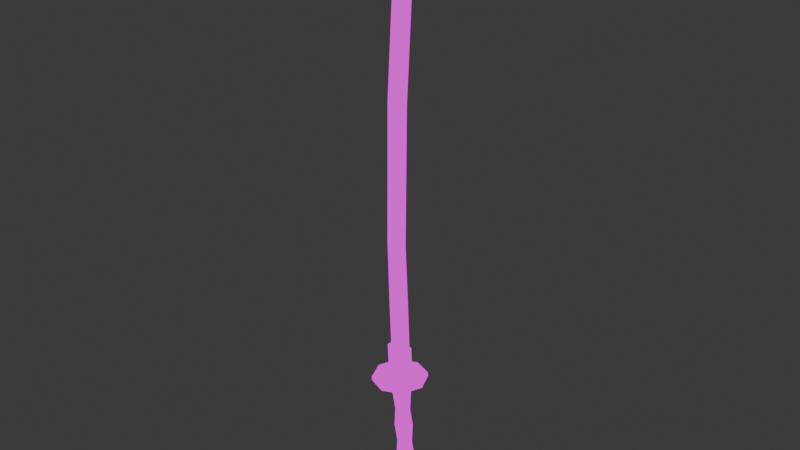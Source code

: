 # Source: Katana.blend  (saved by Blender 4.0.36; exported with 4.5.12 LTS)
import bpy
from mathutils import Matrix  # noqa: F401  (used for matrix-valued properties, if any)

bpy.ops.wm.read_factory_settings(use_empty=True)
scene = bpy.context.scene
scene.name = 'Scene'

# ---- collections
col_collection = bpy.data.collections.new('Collection'); scene.collection.children.link(col_collection)

# ---- images (referenced by path relative to the original .blend; pixels are not part of the script)
import os
ASSET_DIR = os.environ.get("B2B_ASSET_DIR", "")  # directory of the original .blend (textures are referenced by path, not embedded)
HERE = os.path.dirname(os.path.abspath(__file__))  # packed textures are extracted next to this script under _unpacked/

def load_image(name, relpath, width, height, colorspace="sRGB"):
    """Load a texture the original file referenced (path relative to the .blend, or extracted next to this script)."""
    p = next((c for c in (os.path.join(HERE, relpath), os.path.join(ASSET_DIR, relpath)) if relpath and os.path.exists(c)), "")
    if p:
        img = bpy.data.images.load(p, check_existing=True)
        img.name = name
    else:  # same state as the original file: an image datablock whose file is absent (Cycles renders it pink)
        img = bpy.data.images.new(name, width, height)
        img.source = "FILE"
        img.filepath = "//" + (relpath or name)
    img.colorspace_settings.name = colorspace
    return img
img_base_png = load_image('base.png', 'base.png', 1024, 1024, 'sRGB')

# ---- materials (node trees are filled in below, after node groups)
mat_material = bpy.data.materials.new('Material')
mat_material.alpha_threshold = 0.0
mat_material.use_transparent_shadow = False
mat_material.roughness = 0.5
mat_material.line_color = (0.0, 0.0, 0.0, 1.0)

# ---- material node trees
mat_material.use_nodes = True; mat_material.node_tree.nodes.clear()
_N = mat_material.node_tree.nodes; _L = mat_material.node_tree.links
n0 = _N.new('ShaderNodeOutputMaterial'); n0.name = 'Material Output'; n0.location = (300, 300)
n1 = _N.new('ShaderNodeEmission'); n1.name = 'Emission'; n1.location = (10, 300)
n2 = _N.new('ShaderNodeTexImage'); n2.name = 'Image Texture'; n2.location = (-280, 280)
n2.image = img_base_png
n2.interpolation = 'Closest'
_L.new(n1.outputs[0], n0.inputs[0])
_L.new(n2.outputs[0], n1.inputs[0])
n0.is_active_output = True

# ---- world
world_world = bpy.data.worlds.new('World'); scene.world = world_world
world_world.use_nodes = True; world_world.node_tree.nodes.clear()
_N = world_world.node_tree.nodes; _L = world_world.node_tree.links
n0 = _N.new('ShaderNodeOutputWorld'); n0.name = 'World Output'; n0.location = (300, 300)
n1 = _N.new('ShaderNodeBackground'); n1.name = 'Background'; n1.location = (10, 300)
n1.inputs[0].default_value = (0.05088, 0.05088, 0.05088, 1.0)
_L.new(n1.outputs[0], n0.inputs[0])
n0.is_active_output = True
world_world.color = (0.05088, 0.05088, 0.05088)
world_world.use_sun_shadow = False
world_world.sun_shadow_jitter_overblur = 0.0

# ---- meshes
me_cube = bpy.data.meshes.new('Cube')
me_cube.from_pydata([(0.05795, 0.01532, 0.9863), (0.05004, 0.01532, -0.07638), (0.05795, -0.01532, 0.9863), (0.05004, -0.01532, -0.07638), (-0.0948, 0.002922, 0.9863), (-0.1027, 0.002922, -0.07638), (-0.0948, -0.002922, 0.9863), (-0.1027, -0.002922, -0.07638), (0.09368, 0.02385, -1.186), (0.09368, -0.02385, -1.186), (-0.05889, 0.02385, -1.194), (-0.05889, -0.02385, -1.194), (0.06705, 0.02385, -0.5572), (-0.08544, 0.00455, -0.5635), (-0.08544, -0.00455, -0.5635), (0.06705, -0.02385, -0.5572), (0.1223, 0.009419, 2.182), (0.1223, -0.009419, 2.182), (-0.02731, 0.001797, 2.212), (-0.02731, -0.001797, 2.212), (0.1292, 0.001797, 2.463), (0.1292, -0.001797, 2.463), (0.03498, 0.001797, 2.351), (0.03498, -0.001797, 2.351), (0.01115, 0.2119, -1.204), (0.01095, 0.2119, -1.173), (0.161, 0.1498, -1.199), (0.1608, 0.1498, -1.168), (0.2231, 1.514e-07, -1.197), (0.2229, 1.514e-07, -1.166), (0.161, -0.1498, -1.199), (0.1608, -0.1498, -1.168), (0.01115, -0.2119, -1.204), (0.01095, -0.2119, -1.173), (-0.1387, -0.1498, -1.208), (-0.1389, -0.1498, -1.177), (-0.2008, 1.524e-07, -1.21), (-0.201, 1.524e-07, -1.179), (-0.1387, 0.1498, -1.208), (-0.1389, 0.1498, -1.177), (0.08671, 0.05531, -2.197), (0.01832, 0.05531, -1.187), (0.145, 0.03911, -2.19), (0.07705, 0.03911, -1.185), (0.1692, 2.723e-07, -2.187), (0.1014, 1.894e-07, -1.185), (0.145, -0.03911, -2.19), (0.07705, -0.03911, -1.185), (0.08671, -0.05531, -2.197), (0.01832, -0.05531, -1.187), (0.0284, -0.03911, -2.204), (-0.04042, -0.03911, -1.188), (0.004251, 2.723e-07, -2.207), (-0.06475, 1.88e-07, -1.188), (0.0284, 0.03911, -2.204), (-0.04042, 0.03911, -1.188), (0.09539, 0.04311, -2.251), (0.1408, 0.03048, -2.246), (0.1597, 2.731e-07, -2.243), (0.1408, -0.03048, -2.246), (0.09539, -0.04311, -2.251), (0.04994, -0.03048, -2.257), (0.03112, 2.731e-07, -2.259), (0.04994, 0.03048, -2.257), (0.09968, 0.01107, -2.283), (0.1113, 0.007826, -2.281), (0.1162, 2.747e-07, -2.281), (0.1113, -0.007825, -2.281), (0.09968, -0.01107, -2.283), (0.08801, -0.007825, -2.284), (0.08318, 2.748e-07, -2.285), (0.08801, 0.007826, -2.284), (0.07694, 0.04168, -2.053), (0.06717, 0.05531, -1.908), (0.0574, 0.04168, -1.764), (0.04763, 0.05531, -1.62), (0.03786, 0.04168, -1.475), (0.02809, 0.05531, -1.331), (0.08676, 0.03911, -1.329), (0.08833, 0.02819, -1.473), (0.1062, 0.03911, -1.616), (0.1077, 0.02819, -1.76), (0.1256, 0.03911, -1.903), (0.1272, 0.02819, -2.047), (0.1111, 2.012e-07, -1.328), (0.1071, 2.137e-07, -1.472), (0.1304, 2.249e-07, -1.614), (0.1265, 2.368e-07, -1.758), (0.1498, 2.486e-07, -1.9), (0.1459, 2.604e-07, -2.045), (0.08676, -0.03911, -1.329), (0.08833, -0.02819, -1.473), (0.1062, -0.03911, -1.616), (0.1077, -0.02819, -1.76), (0.1256, -0.03911, -1.903), (0.1272, -0.02819, -2.047), (0.02809, -0.05531, -1.331), (0.03786, -0.04168, -1.475), (0.04763, -0.05531, -1.62), (0.0574, -0.04168, -1.764), (0.06717, -0.05531, -1.908), (0.07694, -0.04168, -2.053), (-0.03059, -0.03911, -1.333), (-0.01261, -0.02819, -1.478), (-0.01092, -0.03911, -1.623), (0.007054, -0.02819, -1.768), (0.008739, -0.03911, -1.914), (0.02672, -0.02819, -2.058), (-0.05489, 2e-07, -1.334), (-0.03143, 2.125e-07, -1.479), (-0.03518, 2.241e-07, -1.625), (-0.01172, 2.362e-07, -1.77), (-0.01546, 2.482e-07, -1.916), (0.007997, 2.603e-07, -2.061), (-0.03059, 0.03911, -1.333), (-0.01261, 0.02819, -1.478), (-0.01092, 0.03911, -1.623), (0.007054, 0.02819, -1.768), (0.008739, 0.03911, -1.914), (0.02672, 0.02819, -2.058), (0.01112, 0.1345, -1.198), (0.1063, 0.09512, -1.195), (0.1061, 0.09512, -1.175), (0.01099, 0.1345, -1.178), (0.1457, 1.499e-07, -1.194), (0.1455, 1.499e-07, -1.174), (0.1063, -0.09512, -1.195), (0.1061, -0.09512, -1.175), (0.01112, -0.1345, -1.198), (0.01099, -0.1345, -1.178), (-0.08403, -0.09512, -1.201), (-0.08416, -0.09512, -1.181), (-0.1234, 1.505e-07, -1.202), (-0.1236, 1.505e-07, -1.182), (-0.08403, 0.09512, -1.201), (-0.08416, 0.09512, -1.181), (0.08223, 0.02385, -0.9159), (-0.0703, -0.00455, -0.9228), (-0.0703, 0.00455, -0.9228), (0.08223, -0.02385, -0.9159), (-0.0684, 0.03332, -1.194), (-0.0684, -0.03332, -1.194), (0.1031, 0.03336, -1.186), (0.1031, -0.03336, -1.186), (0.09173, 0.03333, -0.9155), (-0.07978, -0.03336, -0.9232), (-0.07978, 0.03336, -0.9232), (0.09173, -0.03333, -0.9155)], [], [(0, 4, 18, 16), (3, 2, 6, 7), (7, 6, 4, 5), (9, 8, 142, 143), (1, 0, 2, 3), (5, 4, 0, 1), (10, 8, 9, 11), (137, 138, 146, 145), (138, 136, 144, 146), (10, 11, 141, 140), (1, 3, 15, 12), (7, 5, 13, 14), (3, 7, 14, 15), (5, 1, 12, 13), (18, 19, 23, 22), (6, 2, 17, 19), (4, 6, 19, 18), (2, 0, 16, 17), (20, 22, 23, 21), (19, 17, 21, 23), (16, 18, 22, 20), (17, 16, 20, 21), (24, 25, 27, 26), (26, 27, 29, 28), (28, 29, 31, 30), (30, 31, 33, 32), (32, 33, 35, 34), (34, 35, 37, 36), (35, 33, 129, 131), (36, 37, 39, 38), (38, 39, 25, 24), (32, 34, 130, 128), (77, 41, 43, 78), (78, 43, 45, 84), (84, 45, 47, 90), (90, 47, 49, 96), (96, 49, 51, 102), (102, 51, 53, 108), (43, 41, 55, 53, 51, 49, 47, 45), (108, 53, 55, 114), (114, 55, 41, 77), (50, 52, 62, 61), (59, 60, 68, 67), (46, 48, 60, 59), (52, 54, 63, 62), (42, 44, 58, 57), (48, 50, 61, 60), (54, 40, 56, 63), (40, 42, 57, 56), (44, 46, 59, 58), (64, 65, 66, 67, 68, 69, 70, 71), (57, 58, 66, 65), (62, 63, 71, 70), (60, 61, 69, 68), (58, 59, 67, 66), (56, 57, 65, 64), (63, 56, 64, 71), (61, 62, 70, 69), (54, 119, 72, 40), (119, 118, 73, 72), (118, 117, 74, 73), (117, 116, 75, 74), (116, 115, 76, 75), (115, 114, 77, 76), (52, 113, 119, 54), (113, 112, 118, 119), (112, 111, 117, 118), (111, 110, 116, 117), (110, 109, 115, 116), (109, 108, 114, 115), (50, 107, 113, 52), (107, 106, 112, 113), (106, 105, 111, 112), (105, 104, 110, 111), (104, 103, 109, 110), (103, 102, 108, 109), (48, 101, 107, 50), (101, 100, 106, 107), (100, 99, 105, 106), (99, 98, 104, 105), (98, 97, 103, 104), (97, 96, 102, 103), (46, 95, 101, 48), (95, 94, 100, 101), (94, 93, 99, 100), (93, 92, 98, 99), (92, 91, 97, 98), (91, 90, 96, 97), (44, 89, 95, 46), (89, 88, 94, 95), (88, 87, 93, 94), (87, 86, 92, 93), (86, 85, 91, 92), (85, 84, 90, 91), (42, 83, 89, 44), (83, 82, 88, 89), (82, 81, 87, 88), (81, 80, 86, 87), (80, 79, 85, 86), (79, 78, 84, 85), (40, 72, 83, 42), (72, 73, 82, 83), (73, 74, 81, 82), (74, 75, 80, 81), (75, 76, 79, 80), (76, 77, 78, 79), (122, 123, 135, 133, 131, 129, 127, 125), (120, 121, 124, 126, 128, 130, 132, 134), (28, 30, 126, 124), (38, 24, 120, 134), (24, 26, 121, 120), (31, 29, 125, 127), (25, 39, 135, 123), (27, 25, 123, 122), (34, 36, 132, 130), (37, 35, 131, 133), (30, 32, 128, 126), (33, 31, 127, 129), (26, 28, 124, 121), (36, 38, 134, 132), (29, 27, 122, 125), (39, 37, 133, 135), (12, 15, 139, 136), (14, 13, 138, 137), (15, 14, 137, 139), (13, 12, 136, 138), (146, 144, 142, 140), (147, 145, 141, 143), (145, 146, 140, 141), (144, 147, 143, 142), (8, 10, 140, 142), (139, 137, 145, 147), (136, 139, 147, 144), (11, 9, 143, 141)])
me_cube.polygons.foreach_set('use_smooth', [True] * 134)
_uv = me_cube.uv_layers.new(name='UVMap')
_uv.uv.foreach_set('vector', [0.1148, 0.4361, 0.06996, 0.4368, 0.08477, 0.07736, 0.1288, 0.08572, 0.0163, 0.7474, 0.01828, 0.4361, 0.06309, 0.4368, 0.06111, 0.7481, 0.137, 0.7489, 0.137, 0.4376, 0.1387, 0.4376, 0.1387, 0.7489, 0.3118, 0.3891, 0.3257, 0.3891, 0.3285, 0.3919, 0.309, 0.3919, 0.1485, 0.7476, 0.1485, 0.4363, 0.1575, 0.4363, 0.1575, 0.7476, 0.07194, 0.7481, 0.06996, 0.4368, 0.1148, 0.4361, 0.1167, 0.7474, 0.3257, 0.3445, 0.3257, 0.3891, 0.3118, 0.3891, 0.3118, 0.3445, 0.35, 0.3889, 0.3527, 0.3889, 0.3611, 0.3917, 0.3416, 0.3917, 0.3527, 0.3889, 0.3583, 0.3442, 0.3611, 0.3414, 0.3611, 0.3917, 0.3257, 0.3445, 0.3118, 0.3445, 0.309, 0.3417, 0.3285, 0.3417, 0.1485, 0.7476, 0.1575, 0.7476, 0.16, 0.8884, 0.146, 0.8884, 0.137, 0.7489, 0.1387, 0.7489, 0.1392, 0.8914, 0.1365, 0.8914, 0.0163, 0.7474, 0.06111, 0.7481, 0.05407, 0.8907, 0.009334, 0.8882, 0.07194, 0.7481, 0.1167, 0.7474, 0.1237, 0.8882, 0.07898, 0.8907, 0.1383, 0.07794, 0.1373, 0.07794, 0.1373, 0.03689, 0.1383, 0.03689, 0.06309, 0.4368, 0.01828, 0.4361, 0.004287, 0.08572, 0.04828, 0.07736, 0.1387, 0.4376, 0.137, 0.4376, 0.1373, 0.07794, 0.1383, 0.07794, 0.1575, 0.4363, 0.1485, 0.4363, 0.1503, 0.08577, 0.1558, 0.08577, 0.1383, 0.003436, 0.1383, 0.03689, 0.1373, 0.03689, 0.1373, 0.003436, 0.04828, 0.07736, 0.004287, 0.08572, 0.003436, 0.003436, 0.03059, 0.03654, 0.1288, 0.08572, 0.08477, 0.07736, 0.1025, 0.03654, 0.1296, 0.003436, 0.1558, 0.08577, 0.1503, 0.08577, 0.1525, 0.003436, 0.1535, 0.003436, 0.3344, 0.2906, 0.3253, 0.2903, 0.3256, 0.2467, 0.3347, 0.2469, 0.3586, 0.2467, 0.3677, 0.2467, 0.3686, 0.2906, 0.3595, 0.2906, 0.3595, 0.2906, 0.3686, 0.2906, 0.3677, 0.3345, 0.3586, 0.3345, 0.309, 0.2469, 0.3181, 0.2467, 0.3184, 0.2903, 0.3093, 0.2906, 0.3093, 0.2906, 0.3184, 0.2903, 0.3181, 0.3346, 0.309, 0.3348, 0.3507, 0.3345, 0.3416, 0.3345, 0.3426, 0.2906, 0.3517, 0.2906, 0.309, 0.08465, 0.309, 0.0371, 0.3299, 0.04582, 0.3299, 0.076, 0.3517, 0.2906, 0.3426, 0.2906, 0.3416, 0.2467, 0.3507, 0.2467, 0.3347, 0.3348, 0.3256, 0.3346, 0.3253, 0.2903, 0.3344, 0.2906, 0.3426, 0.2398, 0.309, 0.2063, 0.3299, 0.1976, 0.3512, 0.2189, 0.2254, 0.04652, 0.2254, 0.004132, 0.2425, 0.004974, 0.2425, 0.04711, 0.2792, 0.04572, 0.2792, 0.003727, 0.2906, 0.003436, 0.2906, 0.04533, 0.2906, 0.04533, 0.2906, 0.003436, 0.3021, 0.003727, 0.3021, 0.04572, 0.1669, 0.04711, 0.1669, 0.004974, 0.184, 0.004132, 0.184, 0.04652, 0.184, 0.04652, 0.184, 0.004132, 0.2013, 0.003436, 0.2013, 0.04607, 0.2494, 0.04589, 0.2494, 0.003436, 0.2609, 0.003789, 0.2609, 0.04634, 0.4332, 0.2566, 0.4332, 0.2745, 0.424, 0.2898, 0.4111, 0.2937, 0.4019, 0.2837, 0.4019, 0.2659, 0.4111, 0.2505, 0.424, 0.2467, 0.2609, 0.04634, 0.2609, 0.003789, 0.2723, 0.003436, 0.2723, 0.04589, 0.2081, 0.04607, 0.2081, 0.003436, 0.2254, 0.004132, 0.2254, 0.04652, 0.2494, 0.3006, 0.2609, 0.3016, 0.2609, 0.3167, 0.2519, 0.3159, 0.1692, 0.3163, 0.1826, 0.3169, 0.1821, 0.3264, 0.1787, 0.3262, 0.1669, 0.3, 0.184, 0.3008, 0.1826, 0.3169, 0.1692, 0.3163, 0.2609, 0.3016, 0.2723, 0.3006, 0.2698, 0.3159, 0.2609, 0.3167, 0.2792, 0.2977, 0.2906, 0.2967, 0.2906, 0.3133, 0.2817, 0.3141, 0.184, 0.3008, 0.2012, 0.3019, 0.196, 0.3177, 0.1826, 0.3169, 0.2082, 0.3019, 0.2254, 0.3008, 0.2268, 0.3169, 0.2134, 0.3177, 0.2254, 0.3008, 0.2425, 0.3, 0.2402, 0.3163, 0.2268, 0.3169, 0.2906, 0.2967, 0.3021, 0.2977, 0.2996, 0.3141, 0.2906, 0.3133, 0.4168, 0.3532, 0.415, 0.3562, 0.4124, 0.357, 0.4106, 0.355, 0.4106, 0.3514, 0.4124, 0.3484, 0.415, 0.3477, 0.4168, 0.3496, 0.4191, 0.3662, 0.4091, 0.3691, 0.4124, 0.357, 0.415, 0.3562, 0.4191, 0.3329, 0.4263, 0.3406, 0.4168, 0.3496, 0.415, 0.3477, 0.4019, 0.3476, 0.4091, 0.3358, 0.4124, 0.3484, 0.4106, 0.3514, 0.4091, 0.3691, 0.4019, 0.3614, 0.4106, 0.355, 0.4124, 0.357, 0.2268, 0.3169, 0.2402, 0.3163, 0.2307, 0.3262, 0.2273, 0.3264, 0.4263, 0.3406, 0.4263, 0.3544, 0.4168, 0.3532, 0.4168, 0.3496, 0.4091, 0.3358, 0.4191, 0.3329, 0.415, 0.3477, 0.4124, 0.3484, 0.2082, 0.3019, 0.2105, 0.2593, 0.2253, 0.2585, 0.2254, 0.3008, 0.2105, 0.2593, 0.2081, 0.2166, 0.2254, 0.2161, 0.2253, 0.2585, 0.2081, 0.2166, 0.2105, 0.174, 0.2253, 0.1737, 0.2254, 0.2161, 0.2105, 0.174, 0.2081, 0.1313, 0.2254, 0.1313, 0.2253, 0.1737, 0.2081, 0.1313, 0.2105, 0.08875, 0.2253, 0.08897, 0.2254, 0.1313, 0.2105, 0.08875, 0.2081, 0.04607, 0.2254, 0.04652, 0.2253, 0.08897, 0.2609, 0.3016, 0.2609, 0.2587, 0.2691, 0.2579, 0.2723, 0.3006, 0.2609, 0.2587, 0.2609, 0.2165, 0.2723, 0.2157, 0.2691, 0.2579, 0.2609, 0.2165, 0.2609, 0.1736, 0.2691, 0.173, 0.2723, 0.2157, 0.2609, 0.1736, 0.2609, 0.1314, 0.2723, 0.1308, 0.2691, 0.173, 0.2609, 0.1314, 0.2609, 0.08851, 0.2691, 0.08811, 0.2723, 0.1308, 0.2609, 0.08851, 0.2609, 0.04634, 0.2723, 0.04589, 0.2691, 0.08811, 0.2494, 0.3006, 0.2526, 0.2579, 0.2609, 0.2587, 0.2609, 0.3016, 0.2526, 0.2579, 0.2494, 0.2157, 0.2609, 0.2165, 0.2609, 0.2587, 0.2494, 0.2157, 0.2526, 0.173, 0.2609, 0.1736, 0.2609, 0.2165, 0.2526, 0.173, 0.2494, 0.1308, 0.2609, 0.1314, 0.2609, 0.1736, 0.2494, 0.1308, 0.2526, 0.08811, 0.2609, 0.08851, 0.2609, 0.1314, 0.2526, 0.08811, 0.2494, 0.04589, 0.2609, 0.04634, 0.2609, 0.08851, 0.184, 0.3008, 0.184, 0.2585, 0.1989, 0.2593, 0.2012, 0.3019, 0.184, 0.2585, 0.184, 0.2161, 0.2012, 0.2166, 0.1989, 0.2593, 0.184, 0.2161, 0.184, 0.1737, 0.1989, 0.174, 0.2012, 0.2166, 0.184, 0.1737, 0.184, 0.1313, 0.2013, 0.1313, 0.1989, 0.174, 0.184, 0.1313, 0.184, 0.08897, 0.1989, 0.08875, 0.2013, 0.1313, 0.184, 0.08897, 0.184, 0.04652, 0.2013, 0.04607, 0.1989, 0.08875, 0.1669, 0.3, 0.1693, 0.2579, 0.184, 0.2585, 0.184, 0.3008, 0.1693, 0.2579, 0.1669, 0.2157, 0.184, 0.2161, 0.184, 0.2585, 0.1669, 0.2157, 0.1693, 0.1736, 0.184, 0.1737, 0.184, 0.2161, 0.1693, 0.1736, 0.1669, 0.1314, 0.184, 0.1313, 0.184, 0.1737, 0.1669, 0.1314, 0.1693, 0.0893, 0.184, 0.08897, 0.184, 0.1313, 0.1693, 0.0893, 0.1669, 0.04711, 0.184, 0.04652, 0.184, 0.08897, 0.2906, 0.2967, 0.2906, 0.2551, 0.2989, 0.2559, 0.3021, 0.2977, 0.2906, 0.2551, 0.2906, 0.2129, 0.3021, 0.2137, 0.2989, 0.2559, 0.2906, 0.2129, 0.2906, 0.1713, 0.2989, 0.1719, 0.3021, 0.2137, 0.2906, 0.1713, 0.2906, 0.1291, 0.3021, 0.1297, 0.2989, 0.1719, 0.2906, 0.1291, 0.2906, 0.08756, 0.2989, 0.08792, 0.3021, 0.1297, 0.2906, 0.08756, 0.2906, 0.04533, 0.3021, 0.04572, 0.2989, 0.08792, 0.2792, 0.2977, 0.2824, 0.2559, 0.2906, 0.2551, 0.2906, 0.2967, 0.2824, 0.2559, 0.2792, 0.2137, 0.2906, 0.2129, 0.2906, 0.2551, 0.2792, 0.2137, 0.2824, 0.1719, 0.2906, 0.1713, 0.2906, 0.2129, 0.2824, 0.1719, 0.2792, 0.1297, 0.2906, 0.1291, 0.2906, 0.1713, 0.2792, 0.1297, 0.2824, 0.08792, 0.2906, 0.08756, 0.2906, 0.1291, 0.2824, 0.08792, 0.2792, 0.04572, 0.2906, 0.04533, 0.2906, 0.08756, 0.2254, 0.3008, 0.2253, 0.2585, 0.2401, 0.2579, 0.2425, 0.3, 0.2253, 0.2585, 0.2254, 0.2161, 0.2425, 0.2157, 0.2401, 0.2579, 0.2254, 0.2161, 0.2253, 0.1737, 0.2401, 0.1736, 0.2425, 0.2157, 0.2253, 0.1737, 0.2254, 0.1313, 0.2425, 0.1314, 0.2401, 0.1736, 0.2254, 0.1313, 0.2253, 0.08897, 0.2401, 0.0893, 0.2425, 0.1314, 0.2253, 0.08897, 0.2254, 0.04652, 0.2425, 0.04711, 0.2401, 0.0893, 0.4027, 0.04578, 0.4027, 0.07596, 0.3814, 0.09732, 0.3512, 0.09734, 0.3299, 0.076, 0.3299, 0.04582, 0.3512, 0.02446, 0.3814, 0.02444, 0.3814, 0.1461, 0.4027, 0.1674, 0.4027, 0.1976, 0.3814, 0.2189, 0.3512, 0.2189, 0.3299, 0.1976, 0.3299, 0.1674, 0.3512, 0.1461, 0.4237, 0.2062, 0.3901, 0.2398, 0.3814, 0.2189, 0.4027, 0.1976, 0.3426, 0.1251, 0.3901, 0.1251, 0.3814, 0.1461, 0.3512, 0.1461, 0.3901, 0.1251, 0.4237, 0.1587, 0.4027, 0.1674, 0.3814, 0.1461, 0.3426, 0.003463, 0.3901, 0.003436, 0.3814, 0.02444, 0.3512, 0.02446, 0.4237, 0.08459, 0.3901, 0.1182, 0.3814, 0.09732, 0.4027, 0.07596, 0.4237, 0.03704, 0.4237, 0.08459, 0.4027, 0.07596, 0.4027, 0.04578, 0.309, 0.2063, 0.309, 0.1587, 0.3299, 0.1674, 0.3299, 0.1976, 0.3426, 0.1183, 0.309, 0.08465, 0.3299, 0.076, 0.3512, 0.09734, 0.3901, 0.2398, 0.3426, 0.2398, 0.3512, 0.2189, 0.3814, 0.2189, 0.309, 0.0371, 0.3426, 0.003463, 0.3512, 0.02446, 0.3299, 0.04582, 0.4237, 0.1587, 0.4237, 0.2062, 0.4027, 0.1976, 0.4027, 0.1674, 0.309, 0.1587, 0.3426, 0.1251, 0.3512, 0.1461, 0.3299, 0.1674, 0.3901, 0.003436, 0.4237, 0.03704, 0.4027, 0.04578, 0.3814, 0.02444, 0.3901, 0.1182, 0.3426, 0.1183, 0.3512, 0.09734, 0.3814, 0.09732, 0.146, 0.8884, 0.16, 0.8884, 0.16, 0.9934, 0.146, 0.9934, 0.1365, 0.8914, 0.1392, 0.8914, 0.1392, 0.9966, 0.1365, 0.9966, 0.009334, 0.8882, 0.05407, 0.8907, 0.04818, 0.9959, 0.003436, 0.9932, 0.07898, 0.8907, 0.1237, 0.8882, 0.1296, 0.9932, 0.08487, 0.9959, 0.1669, 0.3334, 0.2172, 0.3332, 0.2172, 0.4126, 0.1669, 0.4129, 0.2494, 0.3236, 0.2997, 0.3237, 0.2997, 0.4032, 0.2494, 0.4029, 0.3755, 0.2467, 0.395, 0.2467, 0.395, 0.326, 0.3755, 0.326, 0.3755, 0.3329, 0.395, 0.3329, 0.395, 0.4121, 0.3755, 0.4121, 0.3257, 0.3891, 0.3257, 0.3445, 0.3285, 0.3417, 0.3285, 0.3919, 0.3443, 0.3442, 0.35, 0.3889, 0.3416, 0.3917, 0.3416, 0.3414, 0.3583, 0.3442, 0.3443, 0.3442, 0.3416, 0.3414, 0.3611, 0.3414, 0.3118, 0.3445, 0.3118, 0.3891, 0.309, 0.3919, 0.309, 0.3417])
me_cube.materials.append(mat_material)
me_cube.use_mirror_vertex_groups = False
me_cube.update()

# ---- objects
ob_cube = bpy.data.objects.new('Cube', me_cube)

# ---- transforms, parenting, visibility, modifiers, constraints
ob_cube.location = (0.0, 0.0, 0.0)
ob_cube.lock_rotations_4d = False
ob_cube.empty_display_type = 'ARROWS'
ob_cube.lineart.crease_threshold = 0.0

# ---- collection membership
col_collection.objects.link(ob_cube)

# ---- scene / render settings (as saved in the file)
scene.frame_start = 1; scene.frame_end = 250; scene.frame_set(1)
scene.render.engine = 'BLENDER_EEVEE_NEXT'
scene.render.film_transparent = True
scene.cycles.sampling_pattern = 'TABULATED_SOBOL'
bpy.context.view_layer.update()

# ---- added for rendering (the .blend has no active camera): camera
cam_auto = bpy.data.cameras.new('AutoCamera')
cam_auto.lens = 50.0
cam_auto.sensor_width = 36.0
cam_auto.clip_end = 1000.0
ob_auto_camera = bpy.data.objects.new('AutoCamera', cam_auto)
scene.collection.objects.link(ob_auto_camera)
ob_auto_camera.location = (4.4383, -5.3127, 3.63065)
ob_auto_camera.rotation_euler = (1.09748, -7.21219e-08, 0.694738)
scene.camera = ob_auto_camera
bpy.context.view_layer.update()
